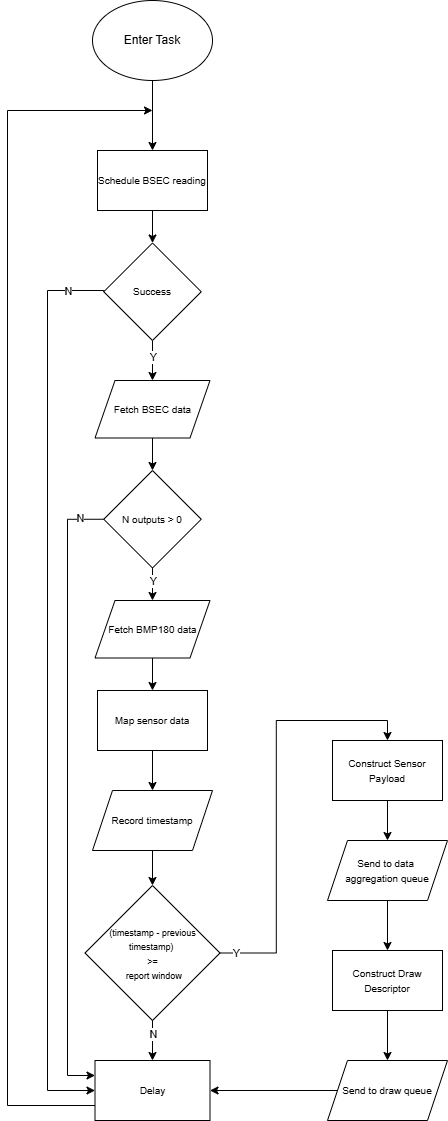

The diagram above was exported from draw.io. Its source (the exported page's mxGraphModel, read from the mxfile embedded in the PNG):
<mxGraphModel dx="2893" dy="1201" grid="1" gridSize="10" guides="1" tooltips="1" connect="1" arrows="1" fold="1" page="1" pageScale="1" pageWidth="827" pageHeight="1169" math="0" shadow="0">
  <root>
    <mxCell id="0" />
    <mxCell id="1" parent="0" />
    <mxCell id="2" style="edgeStyle=orthogonalEdgeStyle;rounded=0;orthogonalLoop=1;jettySize=auto;html=1;exitX=0.5;exitY=1;exitDx=0;exitDy=0;entryX=0.5;entryY=0;entryDx=0;entryDy=0;" edge="1" source="3" target="22" parent="1">
      <mxGeometry relative="1" as="geometry" />
    </mxCell>
    <mxCell id="3" value="Enter Task" style="ellipse;whiteSpace=wrap;html=1;" vertex="1" parent="1">
      <mxGeometry x="685" y="140" width="120" height="80" as="geometry" />
    </mxCell>
    <mxCell id="4" style="edgeStyle=orthogonalEdgeStyle;rounded=0;orthogonalLoop=1;jettySize=auto;html=1;exitX=0.5;exitY=1;exitDx=0;exitDy=0;entryX=0.5;entryY=0;entryDx=0;entryDy=0;" edge="1" source="5" target="7" parent="1">
      <mxGeometry relative="1" as="geometry" />
    </mxCell>
    <mxCell id="5" value="&lt;font style=&quot;font-size: 10px;&quot;&gt;Construct Sensor Payload&lt;/font&gt;" style="whiteSpace=wrap;html=1;spacing=2;spacingTop=0;" vertex="1" parent="1">
      <mxGeometry x="925" y="880" width="110" height="60" as="geometry" />
    </mxCell>
    <mxCell id="6" style="edgeStyle=orthogonalEdgeStyle;rounded=0;orthogonalLoop=1;jettySize=auto;html=1;exitX=0.5;exitY=1;exitDx=0;exitDy=0;entryX=0.5;entryY=0;entryDx=0;entryDy=0;" edge="1" source="7" target="11" parent="1">
      <mxGeometry relative="1" as="geometry" />
    </mxCell>
    <mxCell id="7" value="&lt;font style=&quot;font-size: 10px;&quot;&gt;Send to data&amp;nbsp;&lt;/font&gt;&lt;div&gt;&lt;font style=&quot;font-size: 10px;&quot;&gt;aggregation queue&lt;/font&gt;&lt;/div&gt;" style="shape=parallelogram;perimeter=parallelogramPerimeter;whiteSpace=wrap;html=1;fixedSize=1;" vertex="1" parent="1">
      <mxGeometry x="920" y="980" width="120" height="60" as="geometry" />
    </mxCell>
    <mxCell id="8" style="edgeStyle=orthogonalEdgeStyle;rounded=0;orthogonalLoop=1;jettySize=auto;html=1;exitX=0;exitY=0.5;exitDx=0;exitDy=0;entryX=1;entryY=0.5;entryDx=0;entryDy=0;" edge="1" source="9" target="18" parent="1">
      <mxGeometry relative="1" as="geometry" />
    </mxCell>
    <mxCell id="9" value="&lt;font style=&quot;font-size: 10px;&quot;&gt;Send to draw queue&lt;/font&gt;" style="shape=parallelogram;perimeter=parallelogramPerimeter;whiteSpace=wrap;html=1;fixedSize=1;" vertex="1" parent="1">
      <mxGeometry x="920" y="1200" width="120" height="60" as="geometry" />
    </mxCell>
    <mxCell id="10" style="edgeStyle=orthogonalEdgeStyle;rounded=0;orthogonalLoop=1;jettySize=auto;html=1;exitX=0.5;exitY=1;exitDx=0;exitDy=0;entryX=0.5;entryY=0;entryDx=0;entryDy=0;" edge="1" source="11" target="9" parent="1">
      <mxGeometry relative="1" as="geometry" />
    </mxCell>
    <mxCell id="11" value="&lt;font style=&quot;font-size: 10px;&quot;&gt;Construct Draw Descriptor&lt;/font&gt;" style="whiteSpace=wrap;html=1;spacing=2;spacingTop=0;" vertex="1" parent="1">
      <mxGeometry x="925" y="1090" width="110" height="60" as="geometry" />
    </mxCell>
    <mxCell id="12" value="&lt;font style=&quot;font-size: 10px;&quot;&gt;Record timestamp&lt;/font&gt;" style="shape=parallelogram;perimeter=parallelogramPerimeter;whiteSpace=wrap;html=1;fixedSize=1;" vertex="1" parent="1">
      <mxGeometry x="685" y="930" width="120" height="60" as="geometry" />
    </mxCell>
    <mxCell id="13" style="edgeStyle=orthogonalEdgeStyle;rounded=0;orthogonalLoop=1;jettySize=auto;html=1;exitX=1;exitY=0.5;exitDx=0;exitDy=0;entryX=0.5;entryY=0;entryDx=0;entryDy=0;" edge="1" source="15" target="5" parent="1">
      <mxGeometry relative="1" as="geometry" />
    </mxCell>
    <mxCell id="14" value="Y" style="edgeLabel;html=1;align=center;verticalAlign=middle;resizable=0;points=[];" vertex="1" connectable="0" parent="13">
      <mxGeometry x="-0.9229" relative="1" as="geometry">
        <mxPoint as="offset" />
      </mxGeometry>
    </mxCell>
    <mxCell id="15" value="&lt;font style=&quot;font-size: 9px; line-height: 100%;&quot;&gt;(timestamp - previous timestamp)&amp;nbsp;&lt;/font&gt;&lt;div&gt;&lt;font style=&quot;font-size: 9px; line-height: 100%;&quot;&gt;&amp;gt;=&lt;/font&gt;&lt;/div&gt;&lt;div&gt;&lt;font style=&quot;font-size: 9px; line-height: 100%;&quot;&gt;&amp;nbsp;report window&lt;/font&gt;&lt;/div&gt;" style="rhombus;verticalAlign=middle;whiteSpace=wrap;html=1;spacing=2;spacingTop=0;" vertex="1" parent="1">
      <mxGeometry x="677.5" y="1025" width="135" height="135" as="geometry" />
    </mxCell>
    <mxCell id="16" style="edgeStyle=orthogonalEdgeStyle;rounded=0;orthogonalLoop=1;jettySize=auto;html=1;exitX=0.5;exitY=1;exitDx=0;exitDy=0;entryX=0.5;entryY=0;entryDx=0;entryDy=0;" edge="1" source="12" target="15" parent="1">
      <mxGeometry relative="1" as="geometry" />
    </mxCell>
    <mxCell id="17" style="edgeStyle=orthogonalEdgeStyle;rounded=0;orthogonalLoop=1;jettySize=auto;html=1;exitX=0;exitY=0.75;exitDx=0;exitDy=0;" edge="1" source="18" parent="1">
      <mxGeometry relative="1" as="geometry">
        <mxPoint x="745" y="250" as="targetPoint" />
        <Array as="points">
          <mxPoint x="600" y="1245" />
          <mxPoint x="600" y="250" />
        </Array>
      </mxGeometry>
    </mxCell>
    <mxCell id="18" value="&lt;font style=&quot;font-size: 10px;&quot;&gt;Delay&lt;/font&gt;" style="rounded=0;whiteSpace=wrap;html=1;" vertex="1" parent="1">
      <mxGeometry x="687.5" y="1200" width="115" height="60" as="geometry" />
    </mxCell>
    <mxCell id="19" style="edgeStyle=orthogonalEdgeStyle;rounded=0;orthogonalLoop=1;jettySize=auto;html=1;exitX=0.5;exitY=1;exitDx=0;exitDy=0;entryX=0.5;entryY=0;entryDx=0;entryDy=0;" edge="1" source="15" target="18" parent="1">
      <mxGeometry relative="1" as="geometry" />
    </mxCell>
    <mxCell id="20" value="N" style="edgeLabel;html=1;align=center;verticalAlign=middle;resizable=0;points=[];" vertex="1" connectable="0" parent="19">
      <mxGeometry x="-0.3635" relative="1" as="geometry">
        <mxPoint as="offset" />
      </mxGeometry>
    </mxCell>
    <mxCell id="21" style="edgeStyle=orthogonalEdgeStyle;rounded=0;orthogonalLoop=1;jettySize=auto;html=1;exitX=0.5;exitY=1;exitDx=0;exitDy=0;entryX=0.5;entryY=0;entryDx=0;entryDy=0;" edge="1" source="22" target="27" parent="1">
      <mxGeometry relative="1" as="geometry" />
    </mxCell>
    <mxCell id="22" value="&lt;font style=&quot;font-size: 10px;&quot;&gt;Schedule BSEC reading&lt;/font&gt;" style="rounded=0;whiteSpace=wrap;html=1;" vertex="1" parent="1">
      <mxGeometry x="690" y="290" width="110" height="60" as="geometry" />
    </mxCell>
    <mxCell id="23" style="edgeStyle=orthogonalEdgeStyle;rounded=0;orthogonalLoop=1;jettySize=auto;html=1;exitX=0;exitY=0.5;exitDx=0;exitDy=0;entryX=0;entryY=0.5;entryDx=0;entryDy=0;" edge="1" source="27" target="18" parent="1">
      <mxGeometry relative="1" as="geometry">
        <Array as="points">
          <mxPoint x="696" y="430" />
          <mxPoint x="640" y="430" />
          <mxPoint x="640" y="1230" />
        </Array>
      </mxGeometry>
    </mxCell>
    <mxCell id="24" value="N" style="edgeLabel;html=1;align=center;verticalAlign=middle;resizable=0;points=[];" vertex="1" connectable="0" parent="23">
      <mxGeometry x="-0.9181" relative="1" as="geometry">
        <mxPoint as="offset" />
      </mxGeometry>
    </mxCell>
    <mxCell id="25" style="edgeStyle=orthogonalEdgeStyle;rounded=0;orthogonalLoop=1;jettySize=auto;html=1;exitX=0.5;exitY=1;exitDx=0;exitDy=0;entryX=0.5;entryY=0;entryDx=0;entryDy=0;" edge="1" source="27" target="29" parent="1">
      <mxGeometry relative="1" as="geometry" />
    </mxCell>
    <mxCell id="26" value="Y" style="edgeLabel;html=1;align=center;verticalAlign=middle;resizable=0;points=[];" vertex="1" connectable="0" parent="25">
      <mxGeometry x="-0.2" relative="1" as="geometry">
        <mxPoint as="offset" />
      </mxGeometry>
    </mxCell>
    <mxCell id="27" value="&lt;font size=&quot;1&quot;&gt;Success&lt;/font&gt;" style="rhombus;verticalAlign=middle;whiteSpace=wrap;html=1;spacing=2;spacingTop=0;" vertex="1" parent="1">
      <mxGeometry x="696.25" y="382.5" width="97.5" height="97.5" as="geometry" />
    </mxCell>
    <mxCell id="28" style="edgeStyle=orthogonalEdgeStyle;rounded=0;orthogonalLoop=1;jettySize=auto;html=1;exitX=0.5;exitY=1;exitDx=0;exitDy=0;entryX=0.5;entryY=0;entryDx=0;entryDy=0;" edge="1" source="29" target="34" parent="1">
      <mxGeometry relative="1" as="geometry" />
    </mxCell>
    <mxCell id="29" value="&lt;span style=&quot;font-size: 10px;&quot;&gt;Fetch BSEC data&lt;/span&gt;" style="shape=parallelogram;perimeter=parallelogramPerimeter;whiteSpace=wrap;html=1;fixedSize=1;" vertex="1" parent="1">
      <mxGeometry x="687.5" y="520" width="115" height="57.5" as="geometry" />
    </mxCell>
    <mxCell id="30" style="edgeStyle=orthogonalEdgeStyle;rounded=0;orthogonalLoop=1;jettySize=auto;html=1;exitX=0;exitY=0.5;exitDx=0;exitDy=0;entryX=0;entryY=0.25;entryDx=0;entryDy=0;" edge="1" source="34" target="18" parent="1">
      <mxGeometry relative="1" as="geometry">
        <Array as="points">
          <mxPoint x="660" y="659" />
          <mxPoint x="660" y="1215" />
        </Array>
      </mxGeometry>
    </mxCell>
    <mxCell id="31" value="N" style="edgeLabel;html=1;align=center;verticalAlign=middle;resizable=0;points=[];" vertex="1" connectable="0" parent="30">
      <mxGeometry x="-0.9222" y="-1" relative="1" as="geometry">
        <mxPoint as="offset" />
      </mxGeometry>
    </mxCell>
    <mxCell id="32" style="edgeStyle=orthogonalEdgeStyle;rounded=0;orthogonalLoop=1;jettySize=auto;html=1;exitX=0.5;exitY=1;exitDx=0;exitDy=0;entryX=0.5;entryY=0;entryDx=0;entryDy=0;" edge="1" source="34" target="36" parent="1">
      <mxGeometry relative="1" as="geometry" />
    </mxCell>
    <mxCell id="33" value="Y" style="edgeLabel;html=1;align=center;verticalAlign=middle;resizable=0;points=[];" vertex="1" connectable="0" parent="32">
      <mxGeometry x="-0.2138" relative="1" as="geometry">
        <mxPoint as="offset" />
      </mxGeometry>
    </mxCell>
    <mxCell id="34" value="&lt;font size=&quot;1&quot;&gt;N outputs &amp;gt; 0&lt;/font&gt;" style="rhombus;verticalAlign=middle;whiteSpace=wrap;html=1;spacing=2;spacingTop=0;" vertex="1" parent="1">
      <mxGeometry x="696.25" y="610" width="97.5" height="97.5" as="geometry" />
    </mxCell>
    <mxCell id="35" style="edgeStyle=orthogonalEdgeStyle;rounded=0;orthogonalLoop=1;jettySize=auto;html=1;exitX=0.5;exitY=1;exitDx=0;exitDy=0;entryX=0.5;entryY=0;entryDx=0;entryDy=0;" edge="1" source="36" target="38" parent="1">
      <mxGeometry relative="1" as="geometry" />
    </mxCell>
    <mxCell id="36" value="&lt;span style=&quot;font-size: 10px;&quot;&gt;Fetch BMP180 data&lt;/span&gt;" style="shape=parallelogram;perimeter=parallelogramPerimeter;whiteSpace=wrap;html=1;fixedSize=1;" vertex="1" parent="1">
      <mxGeometry x="687.5" y="740" width="115" height="57.5" as="geometry" />
    </mxCell>
    <mxCell id="37" style="edgeStyle=orthogonalEdgeStyle;rounded=0;orthogonalLoop=1;jettySize=auto;html=1;exitX=0.5;exitY=1;exitDx=0;exitDy=0;entryX=0.5;entryY=0;entryDx=0;entryDy=0;" edge="1" source="38" target="12" parent="1">
      <mxGeometry relative="1" as="geometry" />
    </mxCell>
    <mxCell id="38" value="&lt;font style=&quot;font-size: 10px;&quot;&gt;Map sensor data&lt;/font&gt;" style="rounded=0;whiteSpace=wrap;html=1;" vertex="1" parent="1">
      <mxGeometry x="690" y="830" width="110" height="60" as="geometry" />
    </mxCell>
  </root>
</mxGraphModel>